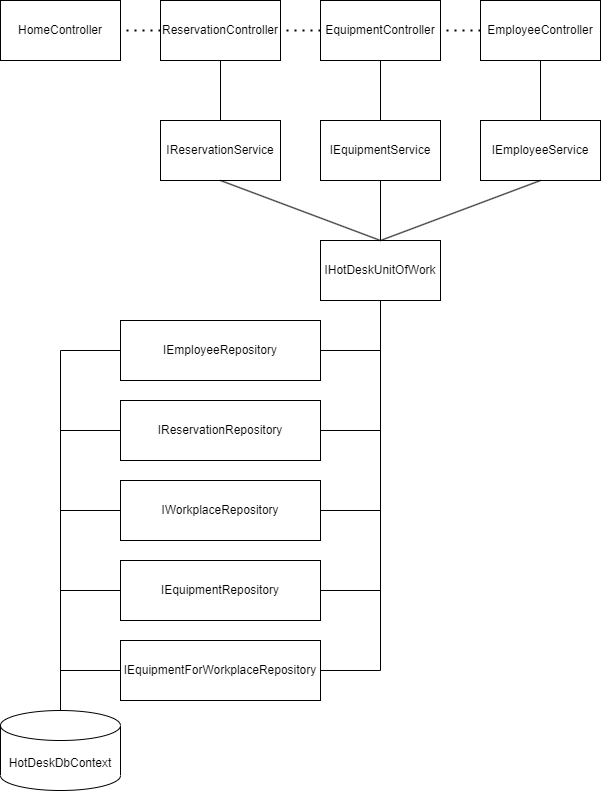

The diagram above was exported from draw.io. Its source (the exported page's mxGraphModel, read from the mxfile embedded in the PNG):
<mxGraphModel dx="2022" dy="1134" grid="1" gridSize="10" guides="1" tooltips="1" connect="1" arrows="1" fold="1" page="1" pageScale="1" pageWidth="827" pageHeight="1169" math="0" shadow="0">
  <root>
    <mxCell id="0" />
    <mxCell id="1" parent="0" />
    <mxCell id="lrbfypbxFBfFq19s1I_p-1" value="HomeController" style="rounded=0;whiteSpace=wrap;html=1;" vertex="1" parent="1">
      <mxGeometry x="120" y="40" width="120" height="60" as="geometry" />
    </mxCell>
    <mxCell id="lrbfypbxFBfFq19s1I_p-2" value="ReservationController" style="rounded=0;whiteSpace=wrap;html=1;" vertex="1" parent="1">
      <mxGeometry x="280" y="40" width="120" height="60" as="geometry" />
    </mxCell>
    <mxCell id="lrbfypbxFBfFq19s1I_p-3" value="EmployeeController" style="rounded=0;whiteSpace=wrap;html=1;" vertex="1" parent="1">
      <mxGeometry x="600" y="40" width="120" height="60" as="geometry" />
    </mxCell>
    <mxCell id="lrbfypbxFBfFq19s1I_p-5" value="EquipmentController" style="rounded=0;whiteSpace=wrap;html=1;" vertex="1" parent="1">
      <mxGeometry x="440" y="40" width="120" height="60" as="geometry" />
    </mxCell>
    <mxCell id="lrbfypbxFBfFq19s1I_p-6" value="" style="endArrow=none;dashed=1;html=1;dashPattern=1 3;strokeWidth=2;rounded=0;entryX=1;entryY=0.5;entryDx=0;entryDy=0;" edge="1" parent="1" source="lrbfypbxFBfFq19s1I_p-2" target="lrbfypbxFBfFq19s1I_p-1">
      <mxGeometry width="50" height="50" relative="1" as="geometry">
        <mxPoint x="410" y="260" as="sourcePoint" />
        <mxPoint x="460" y="210" as="targetPoint" />
      </mxGeometry>
    </mxCell>
    <mxCell id="lrbfypbxFBfFq19s1I_p-7" value="" style="endArrow=none;dashed=1;html=1;dashPattern=1 3;strokeWidth=2;rounded=0;exitX=0;exitY=0.5;exitDx=0;exitDy=0;entryX=1;entryY=0.5;entryDx=0;entryDy=0;" edge="1" parent="1" source="lrbfypbxFBfFq19s1I_p-5" target="lrbfypbxFBfFq19s1I_p-2">
      <mxGeometry width="50" height="50" relative="1" as="geometry">
        <mxPoint x="440" y="70" as="sourcePoint" />
        <mxPoint x="420" y="70" as="targetPoint" />
      </mxGeometry>
    </mxCell>
    <mxCell id="lrbfypbxFBfFq19s1I_p-8" value="" style="endArrow=none;dashed=1;html=1;dashPattern=1 3;strokeWidth=2;rounded=0;exitX=0;exitY=0.5;exitDx=0;exitDy=0;" edge="1" parent="1" source="lrbfypbxFBfFq19s1I_p-3">
      <mxGeometry width="50" height="50" relative="1" as="geometry">
        <mxPoint x="300" y="90" as="sourcePoint" />
        <mxPoint x="560" y="70" as="targetPoint" />
      </mxGeometry>
    </mxCell>
    <mxCell id="lrbfypbxFBfFq19s1I_p-9" value="IReservationService" style="rounded=0;whiteSpace=wrap;html=1;" vertex="1" parent="1">
      <mxGeometry x="280" y="160" width="120" height="60" as="geometry" />
    </mxCell>
    <mxCell id="lrbfypbxFBfFq19s1I_p-10" value="IEquipmentService" style="rounded=0;whiteSpace=wrap;html=1;" vertex="1" parent="1">
      <mxGeometry x="440" y="160" width="120" height="60" as="geometry" />
    </mxCell>
    <mxCell id="lrbfypbxFBfFq19s1I_p-11" value="IEmployeeService" style="rounded=0;whiteSpace=wrap;html=1;" vertex="1" parent="1">
      <mxGeometry x="600" y="160" width="120" height="60" as="geometry" />
    </mxCell>
    <mxCell id="lrbfypbxFBfFq19s1I_p-13" value="" style="endArrow=none;html=1;rounded=0;entryX=0.5;entryY=1;entryDx=0;entryDy=0;" edge="1" parent="1" source="lrbfypbxFBfFq19s1I_p-9" target="lrbfypbxFBfFq19s1I_p-2">
      <mxGeometry width="50" height="50" relative="1" as="geometry">
        <mxPoint x="410" y="260" as="sourcePoint" />
        <mxPoint x="460" y="210" as="targetPoint" />
      </mxGeometry>
    </mxCell>
    <mxCell id="lrbfypbxFBfFq19s1I_p-14" value="" style="endArrow=none;html=1;rounded=0;entryX=0.5;entryY=1;entryDx=0;entryDy=0;exitX=0.5;exitY=0;exitDx=0;exitDy=0;" edge="1" parent="1" source="lrbfypbxFBfFq19s1I_p-10" target="lrbfypbxFBfFq19s1I_p-5">
      <mxGeometry width="50" height="50" relative="1" as="geometry">
        <mxPoint x="350" y="170" as="sourcePoint" />
        <mxPoint x="350" y="110" as="targetPoint" />
      </mxGeometry>
    </mxCell>
    <mxCell id="lrbfypbxFBfFq19s1I_p-15" value="" style="endArrow=none;html=1;rounded=0;entryX=0.5;entryY=1;entryDx=0;entryDy=0;exitX=0.5;exitY=0;exitDx=0;exitDy=0;" edge="1" parent="1" source="lrbfypbxFBfFq19s1I_p-11" target="lrbfypbxFBfFq19s1I_p-3">
      <mxGeometry width="50" height="50" relative="1" as="geometry">
        <mxPoint x="360" y="180" as="sourcePoint" />
        <mxPoint x="360" y="120" as="targetPoint" />
      </mxGeometry>
    </mxCell>
    <mxCell id="lrbfypbxFBfFq19s1I_p-16" value="IHotDeskUnitOfWork" style="rounded=0;whiteSpace=wrap;html=1;" vertex="1" parent="1">
      <mxGeometry x="440" y="280" width="120" height="60" as="geometry" />
    </mxCell>
    <mxCell id="lrbfypbxFBfFq19s1I_p-17" value="" style="endArrow=none;html=1;rounded=0;entryX=0.5;entryY=0;entryDx=0;entryDy=0;exitX=0.5;exitY=1;exitDx=0;exitDy=0;" edge="1" parent="1" source="lrbfypbxFBfFq19s1I_p-9" target="lrbfypbxFBfFq19s1I_p-16">
      <mxGeometry width="50" height="50" relative="1" as="geometry">
        <mxPoint x="370" y="300" as="sourcePoint" />
        <mxPoint x="420" y="250" as="targetPoint" />
      </mxGeometry>
    </mxCell>
    <mxCell id="lrbfypbxFBfFq19s1I_p-18" value="" style="endArrow=none;html=1;rounded=0;exitX=0.5;exitY=0;exitDx=0;exitDy=0;entryX=0.5;entryY=1;entryDx=0;entryDy=0;" edge="1" parent="1" source="lrbfypbxFBfFq19s1I_p-16" target="lrbfypbxFBfFq19s1I_p-10">
      <mxGeometry width="50" height="50" relative="1" as="geometry">
        <mxPoint x="370" y="300" as="sourcePoint" />
        <mxPoint x="420" y="250" as="targetPoint" />
      </mxGeometry>
    </mxCell>
    <mxCell id="lrbfypbxFBfFq19s1I_p-19" value="" style="endArrow=none;html=1;rounded=0;entryX=0.5;entryY=1;entryDx=0;entryDy=0;exitX=0.5;exitY=0;exitDx=0;exitDy=0;" edge="1" parent="1" source="lrbfypbxFBfFq19s1I_p-16" target="lrbfypbxFBfFq19s1I_p-11">
      <mxGeometry width="50" height="50" relative="1" as="geometry">
        <mxPoint x="330" y="230" as="sourcePoint" />
        <mxPoint x="330" y="170" as="targetPoint" />
      </mxGeometry>
    </mxCell>
    <mxCell id="lrbfypbxFBfFq19s1I_p-20" value="IReservationRepository" style="rounded=0;whiteSpace=wrap;html=1;" vertex="1" parent="1">
      <mxGeometry x="240" y="440" width="200" height="60" as="geometry" />
    </mxCell>
    <mxCell id="lrbfypbxFBfFq19s1I_p-23" value="IEquipmentForWorkplaceRepository" style="rounded=0;whiteSpace=wrap;html=1;" vertex="1" parent="1">
      <mxGeometry x="240" y="680" width="200" height="60" as="geometry" />
    </mxCell>
    <mxCell id="lrbfypbxFBfFq19s1I_p-24" value="IEquipmentRepository" style="rounded=0;whiteSpace=wrap;html=1;" vertex="1" parent="1">
      <mxGeometry x="240" y="600" width="200" height="60" as="geometry" />
    </mxCell>
    <mxCell id="lrbfypbxFBfFq19s1I_p-25" value="IWorkplaceRepository" style="rounded=0;whiteSpace=wrap;html=1;" vertex="1" parent="1">
      <mxGeometry x="240" y="520" width="200" height="60" as="geometry" />
    </mxCell>
    <mxCell id="lrbfypbxFBfFq19s1I_p-26" value="IEmployeeRepository" style="rounded=0;whiteSpace=wrap;html=1;" vertex="1" parent="1">
      <mxGeometry x="240" y="360" width="200" height="60" as="geometry" />
    </mxCell>
    <mxCell id="lrbfypbxFBfFq19s1I_p-27" value="" style="endArrow=none;html=1;rounded=0;entryX=1;entryY=0.5;entryDx=0;entryDy=0;edgeStyle=orthogonalEdgeStyle;exitX=0.5;exitY=1;exitDx=0;exitDy=0;" edge="1" parent="1" source="lrbfypbxFBfFq19s1I_p-16" target="lrbfypbxFBfFq19s1I_p-23">
      <mxGeometry width="50" height="50" relative="1" as="geometry">
        <mxPoint x="540" y="790" as="sourcePoint" />
        <mxPoint x="420" y="600" as="targetPoint" />
      </mxGeometry>
    </mxCell>
    <mxCell id="lrbfypbxFBfFq19s1I_p-29" value="" style="endArrow=none;html=1;rounded=0;entryX=1;entryY=0.5;entryDx=0;entryDy=0;edgeStyle=orthogonalEdgeStyle;exitX=0.5;exitY=1;exitDx=0;exitDy=0;" edge="1" parent="1" source="lrbfypbxFBfFq19s1I_p-16" target="lrbfypbxFBfFq19s1I_p-24">
      <mxGeometry width="50" height="50" relative="1" as="geometry">
        <mxPoint x="610" y="470" as="sourcePoint" />
        <mxPoint x="450" y="800" as="targetPoint" />
      </mxGeometry>
    </mxCell>
    <mxCell id="lrbfypbxFBfFq19s1I_p-33" value="" style="endArrow=none;html=1;rounded=0;entryX=1;entryY=0.5;entryDx=0;entryDy=0;edgeStyle=orthogonalEdgeStyle;exitX=0.5;exitY=1;exitDx=0;exitDy=0;" edge="1" parent="1" source="lrbfypbxFBfFq19s1I_p-16" target="lrbfypbxFBfFq19s1I_p-25">
      <mxGeometry width="50" height="50" relative="1" as="geometry">
        <mxPoint x="540" y="390" as="sourcePoint" />
        <mxPoint x="450" y="720" as="targetPoint" />
      </mxGeometry>
    </mxCell>
    <mxCell id="lrbfypbxFBfFq19s1I_p-34" value="" style="endArrow=none;html=1;rounded=0;entryX=1;entryY=0.5;entryDx=0;entryDy=0;edgeStyle=orthogonalEdgeStyle;exitX=0.5;exitY=1;exitDx=0;exitDy=0;" edge="1" parent="1" source="lrbfypbxFBfFq19s1I_p-16" target="lrbfypbxFBfFq19s1I_p-20">
      <mxGeometry width="50" height="50" relative="1" as="geometry">
        <mxPoint x="540" y="390" as="sourcePoint" />
        <mxPoint x="450" y="640" as="targetPoint" />
      </mxGeometry>
    </mxCell>
    <mxCell id="lrbfypbxFBfFq19s1I_p-35" value="" style="endArrow=none;html=1;rounded=0;entryX=1;entryY=0.5;entryDx=0;entryDy=0;edgeStyle=orthogonalEdgeStyle;exitX=0.5;exitY=1;exitDx=0;exitDy=0;" edge="1" parent="1" source="lrbfypbxFBfFq19s1I_p-16" target="lrbfypbxFBfFq19s1I_p-26">
      <mxGeometry width="50" height="50" relative="1" as="geometry">
        <mxPoint x="540" y="390" as="sourcePoint" />
        <mxPoint x="450" y="560" as="targetPoint" />
      </mxGeometry>
    </mxCell>
    <mxCell id="lrbfypbxFBfFq19s1I_p-36" value="HotDeskDbContext" style="shape=cylinder3;whiteSpace=wrap;html=1;boundedLbl=1;backgroundOutline=1;size=15;" vertex="1" parent="1">
      <mxGeometry x="120" y="750" width="120" height="80" as="geometry" />
    </mxCell>
    <mxCell id="lrbfypbxFBfFq19s1I_p-39" value="" style="endArrow=none;html=1;rounded=0;entryX=0;entryY=0.5;entryDx=0;entryDy=0;edgeStyle=orthogonalEdgeStyle;exitX=0.5;exitY=0;exitDx=0;exitDy=0;exitPerimeter=0;" edge="1" parent="1" source="lrbfypbxFBfFq19s1I_p-36" target="lrbfypbxFBfFq19s1I_p-25">
      <mxGeometry width="50" height="50" relative="1" as="geometry">
        <mxPoint x="150" y="340" as="sourcePoint" />
        <mxPoint x="300" y="730" as="targetPoint" />
      </mxGeometry>
    </mxCell>
    <mxCell id="lrbfypbxFBfFq19s1I_p-41" value="" style="endArrow=none;html=1;rounded=0;entryX=0;entryY=0.5;entryDx=0;entryDy=0;edgeStyle=orthogonalEdgeStyle;exitX=0.5;exitY=0;exitDx=0;exitDy=0;exitPerimeter=0;" edge="1" parent="1" source="lrbfypbxFBfFq19s1I_p-36" target="lrbfypbxFBfFq19s1I_p-26">
      <mxGeometry width="50" height="50" relative="1" as="geometry">
        <mxPoint x="170" y="360" as="sourcePoint" />
        <mxPoint x="320" y="750" as="targetPoint" />
      </mxGeometry>
    </mxCell>
    <mxCell id="lrbfypbxFBfFq19s1I_p-43" value="" style="endArrow=none;html=1;rounded=0;entryX=0;entryY=0.5;entryDx=0;entryDy=0;edgeStyle=orthogonalEdgeStyle;exitX=0.5;exitY=0;exitDx=0;exitDy=0;exitPerimeter=0;" edge="1" parent="1" source="lrbfypbxFBfFq19s1I_p-36" target="lrbfypbxFBfFq19s1I_p-20">
      <mxGeometry width="50" height="50" relative="1" as="geometry">
        <mxPoint x="149.99999999999977" y="790" as="sourcePoint" />
        <mxPoint x="299.9999999999998" y="570" as="targetPoint" />
      </mxGeometry>
    </mxCell>
    <mxCell id="lrbfypbxFBfFq19s1I_p-44" value="" style="endArrow=none;html=1;rounded=0;entryX=0;entryY=0.5;entryDx=0;entryDy=0;edgeStyle=orthogonalEdgeStyle;exitX=0.5;exitY=0;exitDx=0;exitDy=0;exitPerimeter=0;" edge="1" parent="1" source="lrbfypbxFBfFq19s1I_p-36" target="lrbfypbxFBfFq19s1I_p-24">
      <mxGeometry width="50" height="50" relative="1" as="geometry">
        <mxPoint x="159.99999999999977" y="800" as="sourcePoint" />
        <mxPoint x="309.9999999999998" y="580" as="targetPoint" />
      </mxGeometry>
    </mxCell>
    <mxCell id="lrbfypbxFBfFq19s1I_p-45" value="" style="endArrow=none;html=1;rounded=0;entryX=0;entryY=0.5;entryDx=0;entryDy=0;edgeStyle=orthogonalEdgeStyle;exitX=0.5;exitY=0;exitDx=0;exitDy=0;exitPerimeter=0;" edge="1" parent="1" source="lrbfypbxFBfFq19s1I_p-36" target="lrbfypbxFBfFq19s1I_p-23">
      <mxGeometry width="50" height="50" relative="1" as="geometry">
        <mxPoint x="169.99999999999977" y="810" as="sourcePoint" />
        <mxPoint x="319.9999999999998" y="590" as="targetPoint" />
      </mxGeometry>
    </mxCell>
  </root>
</mxGraphModel>